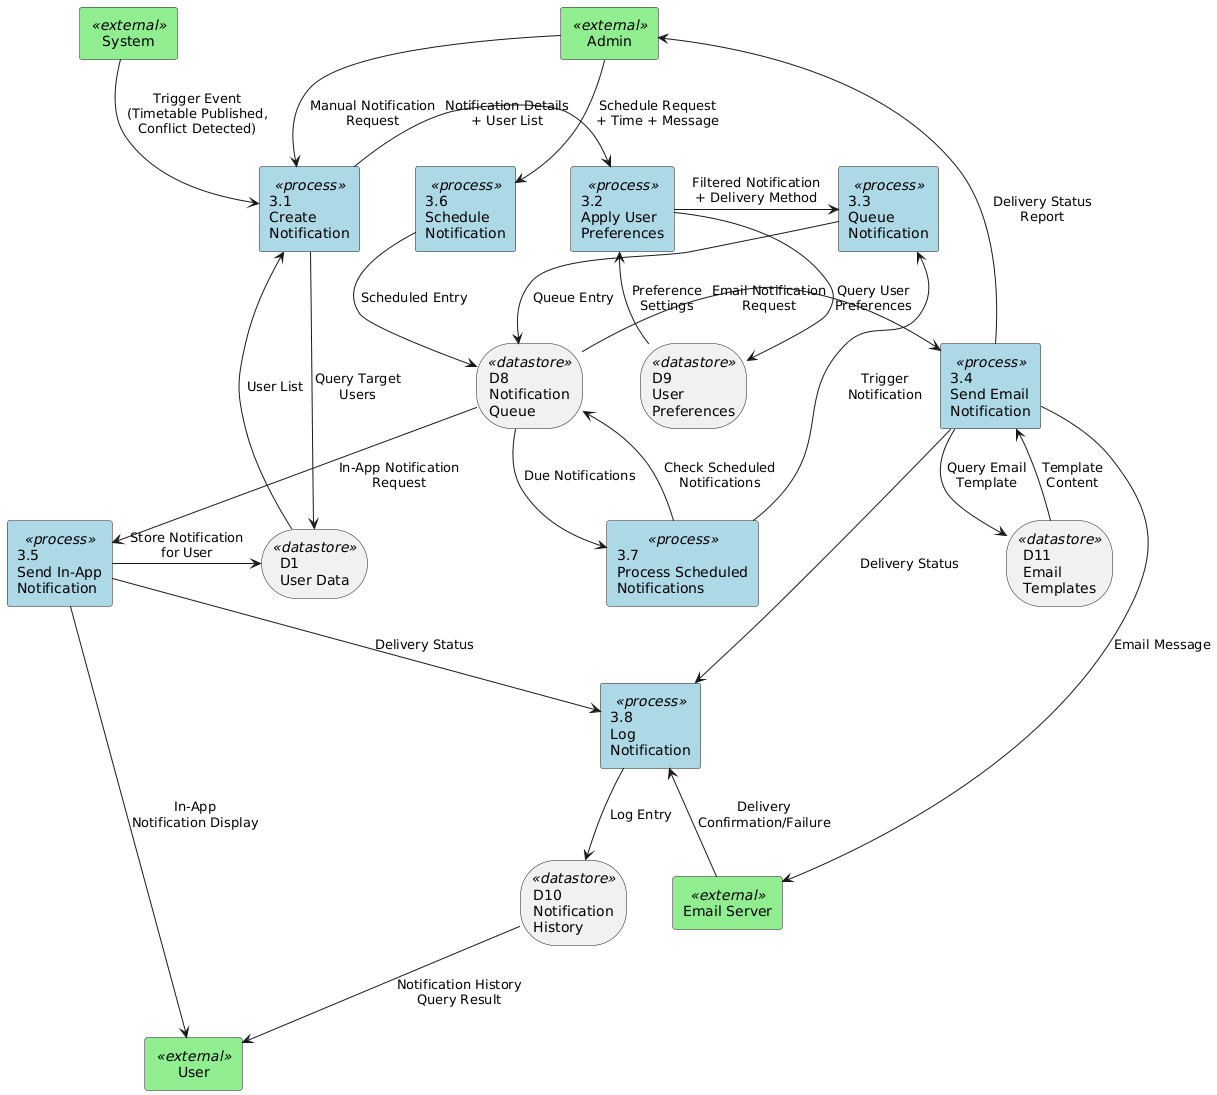

The diagram above was rendered by PlantUML. Its source (embedded in the PNG):
@startuml
skinparam rectangle {
    BackgroundColor<<process>> LightBlue
    BackgroundColor<<datastore>> LightYellow
    BackgroundColor<<external>> LightGreen
}

rectangle "System" as system <<external>>
rectangle "Admin" as admin <<external>>
rectangle "User" as user <<external>>
rectangle "Email Server" as email <<external>>

rectangle "3.1\nCreate\nNotification" as p31 <<process>>
rectangle "3.2\nApply User\nPreferences" as p32 <<process>>
rectangle "3.3\nQueue\nNotification" as p33 <<process>>
rectangle "3.4\nSend Email\nNotification" as p34 <<process>>
rectangle "3.5\nSend In-App\nNotification" as p35 <<process>>
rectangle "3.6\nSchedule\nNotification" as p36 <<process>>
rectangle "3.7\nProcess Scheduled\nNotifications" as p37 <<process>>
rectangle "3.8\nLog\nNotification" as p38 <<process>>

storage "D8\nNotification\nQueue" as d8 <<datastore>>
storage "D9\nUser\nPreferences" as d9 <<datastore>>
storage "D10\nNotification\nHistory" as d10 <<datastore>>
storage "D11\nEmail\nTemplates" as d11 <<datastore>>
storage "D1\nUser Data" as d1 <<datastore>>

system -down-> p31 : Trigger Event\n(Timetable Published,\nConflict Detected)
admin -down-> p31 : Manual Notification\nRequest

p31 -down-> d1 : Query Target\nUsers
d1 -up-> p31 : User List

p31 -right-> p32 : Notification Details\n+ User List
p32 -down-> d9 : Query User\nPreferences
d9 -up-> p32 : Preference\nSettings

p32 -right-> p33 : Filtered Notification\n+ Delivery Method
p33 -down-> d8 : Queue Entry

d8 -right-> p34 : Email Notification\nRequest
p34 -down-> d11 : Query Email\nTemplate
d11 -up-> p34 : Template\nContent
p34 -right-> email : Email Message
p34 -down-> p38 : Delivery Status

d8 -down-> p35 : In-App Notification\nRequest
p35 -right-> d1 : Store Notification\nfor User
p35 -down-> p38 : Delivery Status

admin -down-> p36 : Schedule Request\n+ Time + Message
p36 -down-> d8 : Scheduled Entry

p37 -up-> d8 : Check Scheduled\nNotifications
d8 -down-> p37 : Due Notifications
p37 -left-> p33 : Trigger\nNotification

p38 -down-> d10 : Log Entry
d10 -down-> user : Notification History\nQuery Result

email -up-> p38 : Delivery\nConfirmation/Failure

p34 -up-> admin : Delivery Status\nReport
p35 -right-> user : In-App\nNotification Display
@enduml